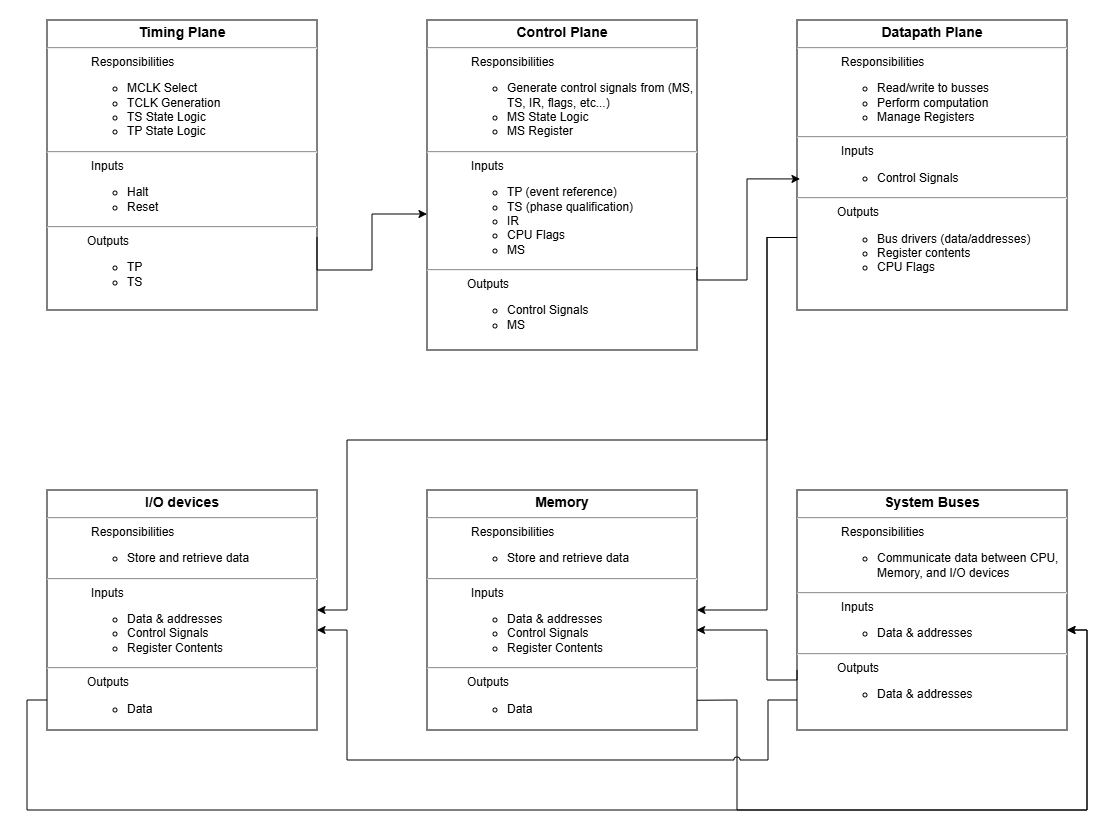

The diagram above was exported from draw.io. Its source (the exported page's mxGraphModel, read from the mxfile embedded in the PNG):
<mxGraphModel dx="262" dy="142" grid="1" gridSize="10" guides="1" tooltips="1" connect="1" arrows="1" fold="1" page="1" pageScale="1" pageWidth="1100" pageHeight="850" math="0" shadow="0">
  <root>
    <mxCell id="0" />
    <mxCell id="1" parent="0" />
    <mxCell id="DS0GhLU17FeUGPfrgXUr-6" parent="1" style="verticalAlign=top;align=left;overflow=fill;html=1;whiteSpace=wrap;" value="&lt;p style=&quot;margin:0px;margin-top:4px;text-align:center;&quot;&gt;&lt;b&gt;&lt;font style=&quot;font-size: 14px;&quot;&gt;Timing Plane&lt;/font&gt;&lt;/b&gt;&lt;/p&gt;&lt;hr&gt;&lt;blockquote style=&quot;margin: 0px 0px 0px 40px; border-width: medium; border-style: none; border-color: currentcolor; border-image: initial; padding: 0px;&quot;&gt;&lt;p style=&quot;margin:0px;margin-left:4px;&quot;&gt;Responsibilities&lt;/p&gt;&lt;/blockquote&gt;&lt;p style=&quot;margin:0px;margin-left:4px;&quot;&gt;&lt;/p&gt;&lt;ul&gt;&lt;ul&gt;&lt;li&gt;MCLK Select&lt;/li&gt;&lt;li&gt;TCLK Generation&lt;/li&gt;&lt;li&gt;TS State Logic&lt;/li&gt;&lt;li&gt;TP State Logic&lt;/li&gt;&lt;/ul&gt;&lt;/ul&gt;&lt;div&gt;&lt;hr&gt;&lt;/div&gt;&lt;blockquote style=&quot;margin: 0px 0px 0px 40px; border-width: medium; border-style: none; border-color: currentcolor; border-image: initial; padding: 0px;&quot;&gt;&lt;p style=&quot;margin:0px;margin-left:4px;&quot;&gt;Inputs&lt;/p&gt;&lt;/blockquote&gt;&lt;p style=&quot;margin:0px;margin-left:4px;&quot;&gt;&lt;/p&gt;&lt;ul&gt;&lt;ul&gt;&lt;li&gt;Halt&lt;/li&gt;&lt;li&gt;Reset&lt;/li&gt;&lt;/ul&gt;&lt;/ul&gt;&lt;hr&gt;&lt;blockquote style=&quot;margin: 0px 0px 0px 40px; border-width: medium; border-style: none; border-color: currentcolor; border-image: initial; padding: 0px;&quot;&gt;Outputs&lt;/blockquote&gt;&lt;div&gt;&lt;ul&gt;&lt;ul&gt;&lt;li&gt;TP&lt;/li&gt;&lt;li&gt;TS&lt;/li&gt;&lt;/ul&gt;&lt;/ul&gt;&lt;/div&gt;" vertex="1">
      <mxGeometry height="290" width="270" x="40" y="40" as="geometry" />
    </mxCell>
    <mxCell id="DS0GhLU17FeUGPfrgXUr-7" parent="1" style="verticalAlign=top;align=left;overflow=fill;html=1;whiteSpace=wrap;" value="&lt;p style=&quot;margin:0px;margin-top:4px;text-align:center;&quot;&gt;&lt;b&gt;&lt;font style=&quot;font-size: 14px;&quot;&gt;Control Plane&lt;/font&gt;&lt;/b&gt;&lt;/p&gt;&lt;hr&gt;&lt;blockquote style=&quot;margin: 0px 0px 0px 40px; border-width: medium; border-style: none; border-color: currentcolor; border-image: initial; padding: 0px;&quot;&gt;&lt;p style=&quot;margin:0px;margin-left:4px;&quot;&gt;Responsibilities&lt;/p&gt;&lt;/blockquote&gt;&lt;p style=&quot;margin:0px;margin-left:4px;&quot;&gt;&lt;/p&gt;&lt;ul&gt;&lt;ul&gt;&lt;li&gt;&lt;span style=&quot;background-color: transparent; color: light-dark(rgb(0, 0, 0), rgb(255, 255, 255));&quot;&gt;Generate control signals from (MS, TS, IR, flags, etc...)&lt;/span&gt;&lt;/li&gt;&lt;li&gt;&lt;span style=&quot;background-color: transparent; color: light-dark(rgb(0, 0, 0), rgb(255, 255, 255));&quot;&gt;MS State Logic&lt;/span&gt;&lt;/li&gt;&lt;li&gt;&lt;span style=&quot;background-color: transparent; color: light-dark(rgb(0, 0, 0), rgb(255, 255, 255));&quot;&gt;MS Register&lt;/span&gt;&lt;/li&gt;&lt;/ul&gt;&lt;/ul&gt;&lt;div&gt;&lt;hr&gt;&lt;/div&gt;&lt;blockquote style=&quot;margin: 0px 0px 0px 40px; border-width: medium; border-style: none; border-color: currentcolor; border-image: initial; padding: 0px;&quot;&gt;&lt;p style=&quot;margin:0px;margin-left:4px;&quot;&gt;Inputs&lt;/p&gt;&lt;/blockquote&gt;&lt;p style=&quot;margin:0px;margin-left:4px;&quot;&gt;&lt;/p&gt;&lt;ul&gt;&lt;ul&gt;&lt;li&gt;TP (event reference)&lt;/li&gt;&lt;li&gt;TS (phase qualification)&lt;/li&gt;&lt;li&gt;IR&lt;/li&gt;&lt;li&gt;CPU Flags&lt;/li&gt;&lt;li&gt;MS&lt;/li&gt;&lt;/ul&gt;&lt;/ul&gt;&lt;hr&gt;&lt;blockquote style=&quot;margin: 0px 0px 0px 40px; border-width: medium; border-style: none; border-color: currentcolor; border-image: initial; padding: 0px;&quot;&gt;Outputs&lt;/blockquote&gt;&lt;div&gt;&lt;ul&gt;&lt;ul&gt;&lt;li&gt;Control Signals&lt;/li&gt;&lt;li&gt;MS&lt;/li&gt;&lt;/ul&gt;&lt;/ul&gt;&lt;/div&gt;" vertex="1">
      <mxGeometry height="330" width="270" x="420" y="40" as="geometry" />
    </mxCell>
    <mxCell id="DS0GhLU17FeUGPfrgXUr-15" edge="1" parent="1" source="DS0GhLU17FeUGPfrgXUr-8" style="edgeStyle=orthogonalEdgeStyle;rounded=0;orthogonalLoop=1;jettySize=auto;html=1;exitX=0;exitY=0.75;exitDx=0;exitDy=0;entryX=1;entryY=0.5;entryDx=0;entryDy=0;" target="DS0GhLU17FeUGPfrgXUr-13">
      <mxGeometry relative="1" as="geometry">
        <Array as="points">
          <mxPoint x="760" y="258" />
          <mxPoint x="760" y="630" />
        </Array>
      </mxGeometry>
    </mxCell>
    <mxCell id="DS0GhLU17FeUGPfrgXUr-18" edge="1" parent="1" source="DS0GhLU17FeUGPfrgXUr-8" style="edgeStyle=orthogonalEdgeStyle;rounded=0;orthogonalLoop=1;jettySize=auto;html=1;exitX=0;exitY=0.75;exitDx=0;exitDy=0;entryX=1;entryY=0.5;entryDx=0;entryDy=0;" target="DS0GhLU17FeUGPfrgXUr-14">
      <mxGeometry relative="1" as="geometry">
        <Array as="points">
          <mxPoint x="760" y="258" />
          <mxPoint x="760" y="460" />
          <mxPoint x="340" y="460" />
          <mxPoint x="340" y="630" />
        </Array>
      </mxGeometry>
    </mxCell>
    <mxCell id="DS0GhLU17FeUGPfrgXUr-8" parent="1" style="verticalAlign=top;align=left;overflow=fill;html=1;whiteSpace=wrap;" value="&lt;p style=&quot;margin:0px;margin-top:4px;text-align:center;&quot;&gt;&lt;b&gt;&lt;font style=&quot;font-size: 14px;&quot;&gt;Datapath Plane&lt;/font&gt;&lt;/b&gt;&lt;/p&gt;&lt;hr&gt;&lt;blockquote style=&quot;margin: 0px 0px 0px 40px; border-width: medium; border-style: none; border-color: currentcolor; border-image: initial; padding: 0px;&quot;&gt;&lt;p style=&quot;margin:0px;margin-left:4px;&quot;&gt;Responsibilities&lt;/p&gt;&lt;/blockquote&gt;&lt;p style=&quot;margin:0px;margin-left:4px;&quot;&gt;&lt;/p&gt;&lt;ul&gt;&lt;ul&gt;&lt;li&gt;Read/write to busses&lt;/li&gt;&lt;li&gt;Perform computation&amp;nbsp;&lt;/li&gt;&lt;li&gt;Manage Registers&lt;/li&gt;&lt;/ul&gt;&lt;/ul&gt;&lt;div&gt;&lt;hr&gt;&lt;/div&gt;&lt;blockquote style=&quot;margin: 0px 0px 0px 40px; border-width: medium; border-style: none; border-color: currentcolor; border-image: initial; padding: 0px;&quot;&gt;&lt;p style=&quot;margin:0px;margin-left:4px;&quot;&gt;Inputs&lt;/p&gt;&lt;/blockquote&gt;&lt;p style=&quot;margin:0px;margin-left:4px;&quot;&gt;&lt;/p&gt;&lt;ul&gt;&lt;ul&gt;&lt;li&gt;Control Signals&lt;/li&gt;&lt;/ul&gt;&lt;/ul&gt;&lt;hr&gt;&lt;blockquote style=&quot;margin: 0px 0px 0px 40px; border-width: medium; border-style: none; border-color: currentcolor; border-image: initial; padding: 0px;&quot;&gt;Outputs&lt;/blockquote&gt;&lt;div&gt;&lt;ul&gt;&lt;ul&gt;&lt;li&gt;Bus drivers (data/addresses)&lt;/li&gt;&lt;li&gt;Register contents&lt;/li&gt;&lt;li&gt;CPU Flags&lt;/li&gt;&lt;/ul&gt;&lt;/ul&gt;&lt;/div&gt;" vertex="1">
      <mxGeometry height="290" width="270" x="790" y="40" as="geometry" />
    </mxCell>
    <mxCell id="DS0GhLU17FeUGPfrgXUr-9" parent="1" style="verticalAlign=top;align=left;overflow=fill;html=1;whiteSpace=wrap;" value="&lt;p style=&quot;margin:0px;margin-top:4px;text-align:center;&quot;&gt;&lt;span style=&quot;font-size: 14px;&quot;&gt;&lt;b&gt;System Buses&lt;/b&gt;&lt;/span&gt;&lt;/p&gt;&lt;hr&gt;&lt;blockquote style=&quot;margin: 0px 0px 0px 40px; border-width: medium; border-style: none; border-color: currentcolor; border-image: initial; padding: 0px;&quot;&gt;&lt;p style=&quot;margin:0px;margin-left:4px;&quot;&gt;Responsibilities&lt;/p&gt;&lt;/blockquote&gt;&lt;p style=&quot;margin:0px;margin-left:4px;&quot;&gt;&lt;/p&gt;&lt;ul&gt;&lt;ul&gt;&lt;li&gt;Communicate data between CPU, Memory, and I/O devices&lt;/li&gt;&lt;/ul&gt;&lt;/ul&gt;&lt;div&gt;&lt;hr&gt;&lt;/div&gt;&lt;blockquote style=&quot;margin: 0px 0px 0px 40px; border-width: medium; border-style: none; border-color: currentcolor; border-image: initial; padding: 0px;&quot;&gt;&lt;p style=&quot;margin:0px;margin-left:4px;&quot;&gt;Inputs&lt;/p&gt;&lt;/blockquote&gt;&lt;p style=&quot;margin:0px;margin-left:4px;&quot;&gt;&lt;/p&gt;&lt;ul&gt;&lt;ul&gt;&lt;li&gt;Data &amp;amp; addresses&lt;/li&gt;&lt;/ul&gt;&lt;/ul&gt;&lt;hr&gt;&lt;blockquote style=&quot;margin: 0px 0px 0px 40px; border-width: medium; border-style: none; border-color: currentcolor; border-image: initial; padding: 0px;&quot;&gt;Outputs&lt;/blockquote&gt;&lt;div&gt;&lt;ul&gt;&lt;ul&gt;&lt;li&gt;Data &amp;amp; addresses&lt;/li&gt;&lt;/ul&gt;&lt;/ul&gt;&lt;/div&gt;" vertex="1">
      <mxGeometry height="240" width="270" x="790" y="510" as="geometry" />
    </mxCell>
    <mxCell id="DS0GhLU17FeUGPfrgXUr-10" edge="1" parent="1" source="DS0GhLU17FeUGPfrgXUr-6" style="edgeStyle=orthogonalEdgeStyle;rounded=0;orthogonalLoop=1;jettySize=auto;html=1;exitX=1;exitY=0.75;exitDx=0;exitDy=0;">
      <mxGeometry relative="1" as="geometry">
        <Array as="points">
          <mxPoint x="310" y="290" />
          <mxPoint x="365" y="290" />
          <mxPoint x="365" y="234" />
          <mxPoint x="417" y="234" />
        </Array>
        <mxPoint x="420" y="234" as="targetPoint" />
      </mxGeometry>
    </mxCell>
    <mxCell id="DS0GhLU17FeUGPfrgXUr-11" edge="1" parent="1" source="DS0GhLU17FeUGPfrgXUr-7" style="edgeStyle=orthogonalEdgeStyle;rounded=0;orthogonalLoop=1;jettySize=auto;html=1;exitX=1;exitY=0.75;exitDx=0;exitDy=0;entryX=0.011;entryY=0.548;entryDx=0;entryDy=0;entryPerimeter=0;" target="DS0GhLU17FeUGPfrgXUr-8">
      <mxGeometry relative="1" as="geometry">
        <Array as="points">
          <mxPoint x="690" y="300" />
          <mxPoint x="740" y="300" />
          <mxPoint x="740" y="199" />
        </Array>
      </mxGeometry>
    </mxCell>
    <mxCell id="DS0GhLU17FeUGPfrgXUr-22" edge="1" parent="1" source="DS0GhLU17FeUGPfrgXUr-13" style="edgeStyle=orthogonalEdgeStyle;rounded=0;orthogonalLoop=1;jettySize=auto;html=1;exitX=1;exitY=0.876;exitDx=0;exitDy=0;entryX=1;entryY=0.5;entryDx=0;entryDy=0;jumpStyle=arc;exitPerimeter=0;">
      <mxGeometry relative="1" as="geometry">
        <Array as="points">
          <mxPoint x="691" y="720" />
          <mxPoint x="730" y="720" />
          <mxPoint x="730" y="830" />
          <mxPoint x="1080" y="830" />
          <mxPoint x="1080" y="650" />
        </Array>
        <mxPoint x="690" y="710" as="sourcePoint" />
        <mxPoint x="1060" y="650" as="targetPoint" />
      </mxGeometry>
    </mxCell>
    <mxCell id="DS0GhLU17FeUGPfrgXUr-13" parent="1" style="verticalAlign=top;align=left;overflow=fill;html=1;whiteSpace=wrap;" value="&lt;p style=&quot;margin:0px;margin-top:4px;text-align:center;&quot;&gt;&lt;span style=&quot;font-size: 14px;&quot;&gt;&lt;b&gt;Memory&lt;/b&gt;&lt;/span&gt;&lt;/p&gt;&lt;hr&gt;&lt;blockquote style=&quot;margin: 0px 0px 0px 40px; border-width: medium; border-style: none; border-color: currentcolor; border-image: initial; padding: 0px;&quot;&gt;&lt;p style=&quot;margin:0px;margin-left:4px;&quot;&gt;Responsibilities&lt;/p&gt;&lt;/blockquote&gt;&lt;p style=&quot;margin:0px;margin-left:4px;&quot;&gt;&lt;/p&gt;&lt;ul&gt;&lt;ul&gt;&lt;li&gt;Store and retrieve data&lt;/li&gt;&lt;/ul&gt;&lt;/ul&gt;&lt;div&gt;&lt;hr&gt;&lt;/div&gt;&lt;blockquote style=&quot;margin: 0px 0px 0px 40px; border-width: medium; border-style: none; border-color: currentcolor; border-image: initial; padding: 0px;&quot;&gt;&lt;p style=&quot;margin:0px;margin-left:4px;&quot;&gt;Inputs&lt;/p&gt;&lt;/blockquote&gt;&lt;p style=&quot;margin:0px;margin-left:4px;&quot;&gt;&lt;/p&gt;&lt;ul&gt;&lt;ul&gt;&lt;li&gt;Data &amp;amp; addresses&lt;/li&gt;&lt;li&gt;Control Signals&lt;/li&gt;&lt;li&gt;Register Contents&lt;/li&gt;&lt;/ul&gt;&lt;/ul&gt;&lt;hr&gt;&lt;blockquote style=&quot;margin: 0px 0px 0px 40px; border-width: medium; border-style: none; border-color: currentcolor; border-image: initial; padding: 0px;&quot;&gt;Outputs&lt;/blockquote&gt;&lt;div&gt;&lt;ul&gt;&lt;ul&gt;&lt;li&gt;Data&lt;/li&gt;&lt;/ul&gt;&lt;/ul&gt;&lt;/div&gt;" vertex="1">
      <mxGeometry height="240" width="270" x="420" y="510" as="geometry" />
    </mxCell>
    <mxCell id="DS0GhLU17FeUGPfrgXUr-21" edge="1" parent="1" source="DS0GhLU17FeUGPfrgXUr-14" style="edgeStyle=orthogonalEdgeStyle;rounded=0;orthogonalLoop=1;jettySize=auto;html=1;exitX=0;exitY=0.875;exitDx=0;exitDy=0;entryX=1;entryY=0.5;entryDx=0;entryDy=0;exitPerimeter=0;">
      <mxGeometry relative="1" as="geometry">
        <Array as="points">
          <mxPoint x="20" y="720" />
          <mxPoint x="20" y="830" />
          <mxPoint x="1080" y="830" />
          <mxPoint x="1080" y="650" />
        </Array>
        <mxPoint x="40" y="700" as="sourcePoint" />
        <mxPoint x="1060" y="650" as="targetPoint" />
      </mxGeometry>
    </mxCell>
    <mxCell id="DS0GhLU17FeUGPfrgXUr-14" parent="1" style="verticalAlign=top;align=left;overflow=fill;html=1;whiteSpace=wrap;" value="&lt;p style=&quot;margin:0px;margin-top:4px;text-align:center;&quot;&gt;&lt;span style=&quot;font-size: 14px;&quot;&gt;&lt;b&gt;I/O devices&lt;/b&gt;&lt;/span&gt;&lt;/p&gt;&lt;hr&gt;&lt;blockquote style=&quot;margin: 0px 0px 0px 40px; border-width: medium; border-style: none; border-color: currentcolor; border-image: initial; padding: 0px;&quot;&gt;&lt;p style=&quot;margin:0px;margin-left:4px;&quot;&gt;Responsibilities&lt;/p&gt;&lt;/blockquote&gt;&lt;p style=&quot;margin:0px;margin-left:4px;&quot;&gt;&lt;/p&gt;&lt;ul&gt;&lt;ul&gt;&lt;li&gt;Store and retrieve data&lt;/li&gt;&lt;/ul&gt;&lt;/ul&gt;&lt;div&gt;&lt;hr&gt;&lt;/div&gt;&lt;blockquote style=&quot;margin: 0px 0px 0px 40px; border-width: medium; border-style: none; border-color: currentcolor; border-image: initial; padding: 0px;&quot;&gt;&lt;p style=&quot;margin:0px;margin-left:4px;&quot;&gt;Inputs&lt;/p&gt;&lt;/blockquote&gt;&lt;p style=&quot;margin:0px;margin-left:4px;&quot;&gt;&lt;/p&gt;&lt;ul&gt;&lt;ul&gt;&lt;li&gt;Data &amp;amp; addresses&lt;/li&gt;&lt;li&gt;Control Signals&lt;/li&gt;&lt;li&gt;Register Contents&lt;/li&gt;&lt;/ul&gt;&lt;/ul&gt;&lt;hr&gt;&lt;blockquote style=&quot;margin: 0px 0px 0px 40px; border-width: medium; border-style: none; border-color: currentcolor; border-image: initial; padding: 0px;&quot;&gt;Outputs&lt;/blockquote&gt;&lt;div&gt;&lt;ul&gt;&lt;ul&gt;&lt;li&gt;Data&lt;/li&gt;&lt;/ul&gt;&lt;/ul&gt;&lt;/div&gt;" vertex="1">
      <mxGeometry height="240" width="270" x="40" y="510" as="geometry" />
    </mxCell>
    <mxCell id="DS0GhLU17FeUGPfrgXUr-19" edge="1" parent="1" source="DS0GhLU17FeUGPfrgXUr-9" style="edgeStyle=orthogonalEdgeStyle;rounded=0;orthogonalLoop=1;jettySize=auto;html=1;exitX=0;exitY=0.75;exitDx=0;exitDy=0;entryX=0.998;entryY=0.587;entryDx=0;entryDy=0;entryPerimeter=0;" target="DS0GhLU17FeUGPfrgXUr-13">
      <mxGeometry relative="1" as="geometry">
        <Array as="points">
          <mxPoint x="790" y="700" />
          <mxPoint x="760" y="700" />
          <mxPoint x="760" y="650" />
          <mxPoint x="690" y="650" />
        </Array>
      </mxGeometry>
    </mxCell>
    <mxCell id="DS0GhLU17FeUGPfrgXUr-20" edge="1" parent="1" source="DS0GhLU17FeUGPfrgXUr-9" style="edgeStyle=orthogonalEdgeStyle;rounded=0;orthogonalLoop=1;jettySize=auto;html=1;exitX=0;exitY=0.875;exitDx=0;exitDy=0;jumpStyle=arc;exitPerimeter=0;">
      <mxGeometry relative="1" as="geometry">
        <Array as="points">
          <mxPoint x="790" y="720" />
          <mxPoint x="761" y="720" />
          <mxPoint x="761" y="780" />
          <mxPoint x="340" y="780" />
          <mxPoint x="340" y="650" />
        </Array>
        <mxPoint x="791" y="690" as="sourcePoint" />
        <mxPoint x="310" y="650" as="targetPoint" />
      </mxGeometry>
    </mxCell>
  </root>
</mxGraphModel>